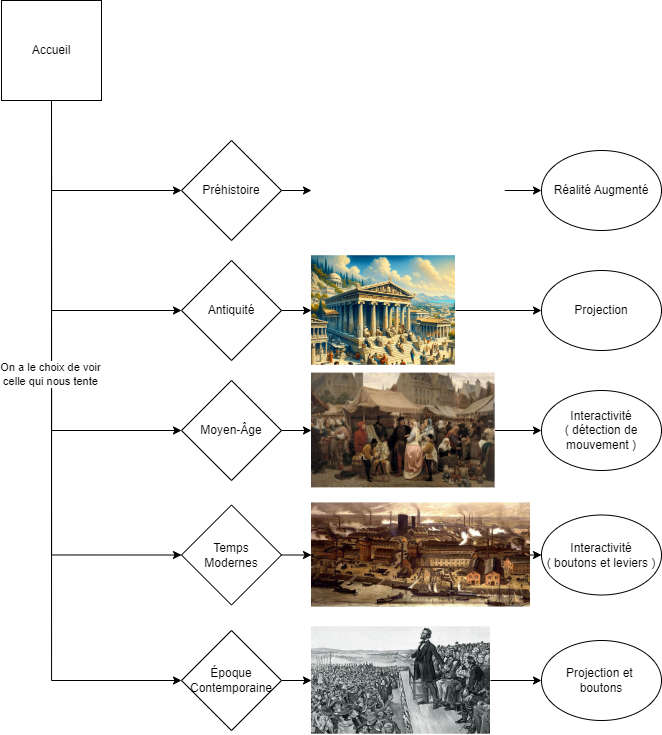

The diagram above was exported from draw.io. Its source (the exported page's mxGraphModel, read from the mxfile embedded in the PNG):
<mxGraphModel dx="1687" dy="878" grid="1" gridSize="10" guides="1" tooltips="1" connect="1" arrows="1" fold="1" page="1" pageScale="1" pageWidth="827" pageHeight="1169" math="0" shadow="0">
  <root>
    <mxCell id="0" />
    <mxCell id="1" parent="0" />
    <mxCell id="81UW23ptnaAfxdKQhXUw-24" style="edgeStyle=orthogonalEdgeStyle;rounded=0;orthogonalLoop=1;jettySize=auto;html=1;exitX=0.5;exitY=1;exitDx=0;exitDy=0;entryX=0;entryY=0.5;entryDx=0;entryDy=0;" edge="1" parent="1" source="81UW23ptnaAfxdKQhXUw-1" target="81UW23ptnaAfxdKQhXUw-2">
      <mxGeometry relative="1" as="geometry" />
    </mxCell>
    <mxCell id="81UW23ptnaAfxdKQhXUw-25" style="edgeStyle=orthogonalEdgeStyle;rounded=0;orthogonalLoop=1;jettySize=auto;html=1;exitX=0.5;exitY=1;exitDx=0;exitDy=0;entryX=0;entryY=0.5;entryDx=0;entryDy=0;" edge="1" parent="1" source="81UW23ptnaAfxdKQhXUw-1" target="81UW23ptnaAfxdKQhXUw-3">
      <mxGeometry relative="1" as="geometry" />
    </mxCell>
    <mxCell id="81UW23ptnaAfxdKQhXUw-26" style="edgeStyle=orthogonalEdgeStyle;rounded=0;orthogonalLoop=1;jettySize=auto;html=1;exitX=0.5;exitY=1;exitDx=0;exitDy=0;entryX=0;entryY=0.5;entryDx=0;entryDy=0;" edge="1" parent="1" source="81UW23ptnaAfxdKQhXUw-1" target="81UW23ptnaAfxdKQhXUw-4">
      <mxGeometry relative="1" as="geometry" />
    </mxCell>
    <mxCell id="81UW23ptnaAfxdKQhXUw-27" style="edgeStyle=orthogonalEdgeStyle;rounded=0;orthogonalLoop=1;jettySize=auto;html=1;exitX=0.5;exitY=1;exitDx=0;exitDy=0;entryX=0;entryY=0.5;entryDx=0;entryDy=0;" edge="1" parent="1" source="81UW23ptnaAfxdKQhXUw-1" target="81UW23ptnaAfxdKQhXUw-5">
      <mxGeometry relative="1" as="geometry" />
    </mxCell>
    <mxCell id="81UW23ptnaAfxdKQhXUw-28" style="edgeStyle=orthogonalEdgeStyle;rounded=0;orthogonalLoop=1;jettySize=auto;html=1;exitX=0.5;exitY=1;exitDx=0;exitDy=0;entryX=0;entryY=0.5;entryDx=0;entryDy=0;" edge="1" parent="1" source="81UW23ptnaAfxdKQhXUw-1" target="81UW23ptnaAfxdKQhXUw-6">
      <mxGeometry relative="1" as="geometry" />
    </mxCell>
    <mxCell id="81UW23ptnaAfxdKQhXUw-29" value="On a le choix de voir&lt;div&gt;celle qui nous tente&lt;/div&gt;" style="edgeLabel;html=1;align=center;verticalAlign=middle;resizable=0;points=[];" vertex="1" connectable="0" parent="81UW23ptnaAfxdKQhXUw-28">
      <mxGeometry x="-0.2321" y="-2" relative="1" as="geometry">
        <mxPoint as="offset" />
      </mxGeometry>
    </mxCell>
    <mxCell id="81UW23ptnaAfxdKQhXUw-1" value="Accueil" style="whiteSpace=wrap;html=1;aspect=fixed;" vertex="1" parent="1">
      <mxGeometry x="100" y="40" width="100" height="100" as="geometry" />
    </mxCell>
    <mxCell id="81UW23ptnaAfxdKQhXUw-13" style="edgeStyle=orthogonalEdgeStyle;rounded=0;orthogonalLoop=1;jettySize=auto;html=1;exitX=1;exitY=0.5;exitDx=0;exitDy=0;entryX=0;entryY=0.5;entryDx=0;entryDy=0;" edge="1" parent="1" source="81UW23ptnaAfxdKQhXUw-2" target="81UW23ptnaAfxdKQhXUw-12">
      <mxGeometry relative="1" as="geometry" />
    </mxCell>
    <mxCell id="81UW23ptnaAfxdKQhXUw-2" value="Préhistoire" style="rhombus;whiteSpace=wrap;html=1;" vertex="1" parent="1">
      <mxGeometry x="280" y="180" width="100" height="100" as="geometry" />
    </mxCell>
    <mxCell id="81UW23ptnaAfxdKQhXUw-17" style="edgeStyle=orthogonalEdgeStyle;rounded=0;orthogonalLoop=1;jettySize=auto;html=1;exitX=1;exitY=0.5;exitDx=0;exitDy=0;entryX=0;entryY=0.5;entryDx=0;entryDy=0;" edge="1" parent="1" source="81UW23ptnaAfxdKQhXUw-3" target="81UW23ptnaAfxdKQhXUw-16">
      <mxGeometry relative="1" as="geometry" />
    </mxCell>
    <mxCell id="81UW23ptnaAfxdKQhXUw-3" value="Antiquité" style="rhombus;whiteSpace=wrap;html=1;" vertex="1" parent="1">
      <mxGeometry x="280" y="300" width="100" height="100" as="geometry" />
    </mxCell>
    <mxCell id="81UW23ptnaAfxdKQhXUw-21" style="edgeStyle=orthogonalEdgeStyle;rounded=0;orthogonalLoop=1;jettySize=auto;html=1;exitX=1;exitY=0.5;exitDx=0;exitDy=0;entryX=0;entryY=0.5;entryDx=0;entryDy=0;" edge="1" parent="1" source="81UW23ptnaAfxdKQhXUw-4" target="81UW23ptnaAfxdKQhXUw-20">
      <mxGeometry relative="1" as="geometry" />
    </mxCell>
    <mxCell id="81UW23ptnaAfxdKQhXUw-4" value="Moyen-Âge" style="rhombus;whiteSpace=wrap;html=1;" vertex="1" parent="1">
      <mxGeometry x="280" y="420" width="100" height="100" as="geometry" />
    </mxCell>
    <mxCell id="81UW23ptnaAfxdKQhXUw-33" style="edgeStyle=orthogonalEdgeStyle;rounded=0;orthogonalLoop=1;jettySize=auto;html=1;exitX=1;exitY=0.5;exitDx=0;exitDy=0;entryX=0;entryY=0.5;entryDx=0;entryDy=0;" edge="1" parent="1" source="81UW23ptnaAfxdKQhXUw-5" target="81UW23ptnaAfxdKQhXUw-30">
      <mxGeometry relative="1" as="geometry" />
    </mxCell>
    <mxCell id="81UW23ptnaAfxdKQhXUw-5" value="Temps&lt;div&gt;Modernes&lt;/div&gt;" style="rhombus;whiteSpace=wrap;html=1;" vertex="1" parent="1">
      <mxGeometry x="280" y="544.5" width="100" height="100" as="geometry" />
    </mxCell>
    <mxCell id="81UW23ptnaAfxdKQhXUw-36" style="edgeStyle=orthogonalEdgeStyle;rounded=0;orthogonalLoop=1;jettySize=auto;html=1;exitX=1;exitY=0.5;exitDx=0;exitDy=0;entryX=0;entryY=0.5;entryDx=0;entryDy=0;" edge="1" parent="1" source="81UW23ptnaAfxdKQhXUw-6" target="81UW23ptnaAfxdKQhXUw-35">
      <mxGeometry relative="1" as="geometry" />
    </mxCell>
    <mxCell id="81UW23ptnaAfxdKQhXUw-6" value="Époque&lt;div&gt;Contemporaine&lt;/div&gt;" style="rhombus;whiteSpace=wrap;html=1;" vertex="1" parent="1">
      <mxGeometry x="280" y="670" width="100" height="100" as="geometry" />
    </mxCell>
    <mxCell id="81UW23ptnaAfxdKQhXUw-15" style="edgeStyle=orthogonalEdgeStyle;rounded=0;orthogonalLoop=1;jettySize=auto;html=1;exitX=1;exitY=0.5;exitDx=0;exitDy=0;entryX=0;entryY=0.5;entryDx=0;entryDy=0;" edge="1" parent="1" source="81UW23ptnaAfxdKQhXUw-12" target="81UW23ptnaAfxdKQhXUw-14">
      <mxGeometry relative="1" as="geometry" />
    </mxCell>
    <mxCell id="81UW23ptnaAfxdKQhXUw-12" value="" style="shape=image;verticalLabelPosition=bottom;labelBackgroundColor=default;verticalAlign=top;aspect=fixed;imageAspect=0;image=https://www.francebleu.fr/s3/cruiser-production/2020/09/628d5c15-3737-4af0-b3d3-aee41d1591c2/1200x680_gettyimages-165960104.jpg;" vertex="1" parent="1">
      <mxGeometry x="410" y="175.25" width="193.24" height="109.5" as="geometry" />
    </mxCell>
    <mxCell id="81UW23ptnaAfxdKQhXUw-14" value="Réalité Augmenté" style="ellipse;whiteSpace=wrap;html=1;" vertex="1" parent="1">
      <mxGeometry x="640" y="190" width="120" height="80" as="geometry" />
    </mxCell>
    <mxCell id="81UW23ptnaAfxdKQhXUw-19" style="edgeStyle=orthogonalEdgeStyle;rounded=0;orthogonalLoop=1;jettySize=auto;html=1;exitX=1;exitY=0.5;exitDx=0;exitDy=0;entryX=0;entryY=0.5;entryDx=0;entryDy=0;" edge="1" parent="1" source="81UW23ptnaAfxdKQhXUw-16" target="81UW23ptnaAfxdKQhXUw-18">
      <mxGeometry relative="1" as="geometry" />
    </mxCell>
    <mxCell id="81UW23ptnaAfxdKQhXUw-16" value="" style="shape=image;verticalLabelPosition=bottom;labelBackgroundColor=default;verticalAlign=top;aspect=fixed;imageAspect=0;image=https://revue-histoire.fr/wp-content/uploads/2023/12/Illustration-de-la-Grece-Antique-pour-Revue-Histoire-DALL-E-e1703711826803.png;" vertex="1" parent="1">
      <mxGeometry x="410" y="295.21999999999997" width="144" height="109.55" as="geometry" />
    </mxCell>
    <mxCell id="81UW23ptnaAfxdKQhXUw-18" value="Projection" style="ellipse;whiteSpace=wrap;html=1;" vertex="1" parent="1">
      <mxGeometry x="640" y="310" width="120" height="80" as="geometry" />
    </mxCell>
    <mxCell id="81UW23ptnaAfxdKQhXUw-23" style="edgeStyle=orthogonalEdgeStyle;rounded=0;orthogonalLoop=1;jettySize=auto;html=1;exitX=1;exitY=0.5;exitDx=0;exitDy=0;entryX=0;entryY=0.5;entryDx=0;entryDy=0;" edge="1" parent="1" source="81UW23ptnaAfxdKQhXUw-20" target="81UW23ptnaAfxdKQhXUw-22">
      <mxGeometry relative="1" as="geometry" />
    </mxCell>
    <mxCell id="81UW23ptnaAfxdKQhXUw-20" value="" style="shape=image;verticalLabelPosition=bottom;labelBackgroundColor=default;verticalAlign=top;aspect=fixed;imageAspect=0;image=https://cdn.futura-sciences.com/buildsv6/images/wide1920/e/8/3/e83ef80c59_104411_fin-moyen-age.jpg;" vertex="1" parent="1">
      <mxGeometry x="410" y="412.61" width="183.65" height="114.78" as="geometry" />
    </mxCell>
    <mxCell id="81UW23ptnaAfxdKQhXUw-22" value="Interactivité&lt;div&gt;( détection de mouvement )&lt;/div&gt;" style="ellipse;whiteSpace=wrap;html=1;" vertex="1" parent="1">
      <mxGeometry x="640" y="430" width="120" height="80" as="geometry" />
    </mxCell>
    <mxCell id="81UW23ptnaAfxdKQhXUw-32" style="edgeStyle=orthogonalEdgeStyle;rounded=0;orthogonalLoop=1;jettySize=auto;html=1;exitX=1;exitY=0.5;exitDx=0;exitDy=0;entryX=0;entryY=0.5;entryDx=0;entryDy=0;" edge="1" parent="1" source="81UW23ptnaAfxdKQhXUw-30" target="81UW23ptnaAfxdKQhXUw-31">
      <mxGeometry relative="1" as="geometry" />
    </mxCell>
    <mxCell id="81UW23ptnaAfxdKQhXUw-30" value="" style="shape=image;verticalLabelPosition=bottom;labelBackgroundColor=default;verticalAlign=top;aspect=fixed;imageAspect=0;image=https://wikivaud.ch/wp-content/uploads/epoque-industrielle-web.jpg;" vertex="1" parent="1">
      <mxGeometry x="410" y="542.4" width="219.02" height="104.2" as="geometry" />
    </mxCell>
    <mxCell id="81UW23ptnaAfxdKQhXUw-31" value="Interactivité&lt;div&gt;( boutons et leviers )&lt;/div&gt;" style="ellipse;whiteSpace=wrap;html=1;" vertex="1" parent="1">
      <mxGeometry x="640" y="554.5" width="120" height="80" as="geometry" />
    </mxCell>
    <mxCell id="81UW23ptnaAfxdKQhXUw-38" style="edgeStyle=orthogonalEdgeStyle;rounded=0;orthogonalLoop=1;jettySize=auto;html=1;exitX=1;exitY=0.5;exitDx=0;exitDy=0;entryX=0;entryY=0.5;entryDx=0;entryDy=0;" edge="1" parent="1" source="81UW23ptnaAfxdKQhXUw-35" target="81UW23ptnaAfxdKQhXUw-37">
      <mxGeometry relative="1" as="geometry" />
    </mxCell>
    <mxCell id="81UW23ptnaAfxdKQhXUw-35" value="" style="shape=image;verticalLabelPosition=bottom;labelBackgroundColor=default;verticalAlign=top;aspect=fixed;imageAspect=0;image=https://medias.histoire-et-civilisations.com/api/v1/images/view/66d5ce5af4f5e9190b337566/home_liste/image.jpg;" vertex="1" parent="1">
      <mxGeometry x="410" y="666.3" width="178.98" height="107.39" as="geometry" />
    </mxCell>
    <mxCell id="81UW23ptnaAfxdKQhXUw-37" value="Projection et&amp;nbsp;&lt;div&gt;boutons&lt;/div&gt;" style="ellipse;whiteSpace=wrap;html=1;" vertex="1" parent="1">
      <mxGeometry x="640" y="680" width="120" height="80" as="geometry" />
    </mxCell>
  </root>
</mxGraphModel>